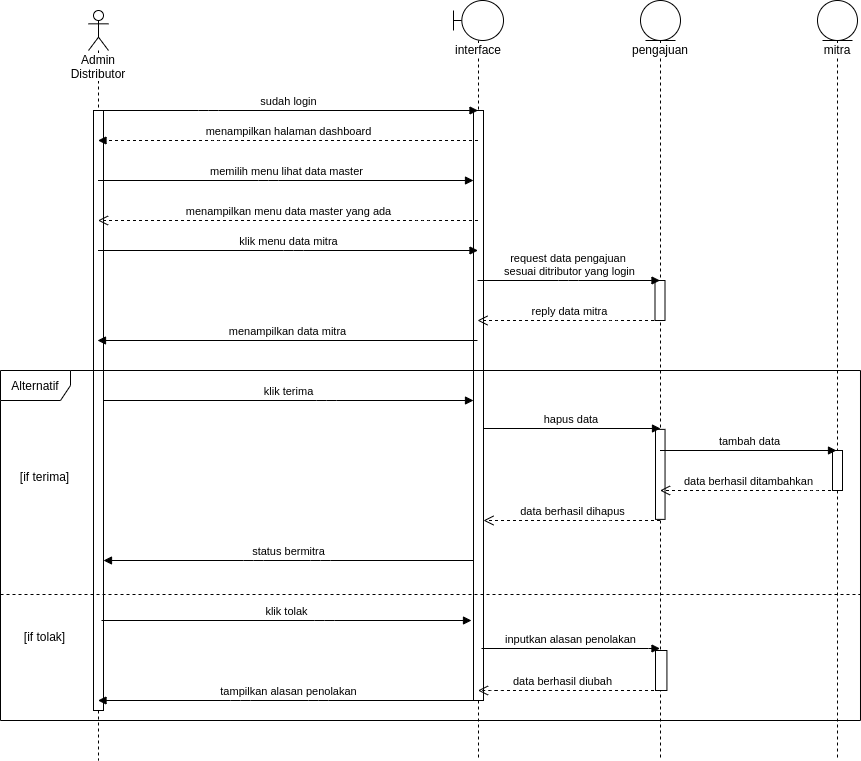

The diagram above was exported from draw.io. Its source (the exported page's mxGraphModel, read from the mxfile embedded in the PNG):
<mxGraphModel dx="2657" dy="745" grid="1" gridSize="10" guides="1" tooltips="1" connect="1" arrows="1" fold="1" page="1" pageScale="1" pageWidth="850" pageHeight="1100" math="0" shadow="0">
  <root>
    <mxCell id="Nj8e-OuaM97C3b0dQL4M-0" />
    <mxCell id="Nj8e-OuaM97C3b0dQL4M-1" parent="Nj8e-OuaM97C3b0dQL4M-0" />
    <mxCell id="Q9UnZOe72p6C8cTUX6aN-0" value="Admin Distributor" style="shape=umlLifeline;participant=umlActor;perimeter=lifelinePerimeter;whiteSpace=wrap;html=1;container=1;collapsible=0;recursiveResize=0;verticalAlign=top;spacingTop=36;labelBackgroundColor=#ffffff;outlineConnect=0;strokeWidth=1;" parent="Nj8e-OuaM97C3b0dQL4M-1" vertex="1">
      <mxGeometry x="58" y="50" width="20" height="750" as="geometry" />
    </mxCell>
    <mxCell id="Q9UnZOe72p6C8cTUX6aN-1" value="" style="html=1;points=[];perimeter=orthogonalPerimeter;strokeWidth=1;" parent="Q9UnZOe72p6C8cTUX6aN-0" vertex="1">
      <mxGeometry x="5" y="100" width="10" height="600" as="geometry" />
    </mxCell>
    <mxCell id="Q9UnZOe72p6C8cTUX6aN-2" value="interface" style="shape=umlLifeline;participant=umlBoundary;perimeter=lifelinePerimeter;whiteSpace=wrap;html=1;container=1;collapsible=0;recursiveResize=0;verticalAlign=top;spacingTop=36;labelBackgroundColor=#ffffff;outlineConnect=0;strokeWidth=1;" parent="Nj8e-OuaM97C3b0dQL4M-1" vertex="1">
      <mxGeometry x="423" y="40" width="50" height="760" as="geometry" />
    </mxCell>
    <mxCell id="Q9UnZOe72p6C8cTUX6aN-3" value="" style="html=1;points=[];perimeter=orthogonalPerimeter;strokeWidth=1;" parent="Q9UnZOe72p6C8cTUX6aN-2" vertex="1">
      <mxGeometry x="20" y="110" width="10" height="590" as="geometry" />
    </mxCell>
    <mxCell id="Q9UnZOe72p6C8cTUX6aN-4" value="pengajuan" style="shape=umlLifeline;participant=umlEntity;perimeter=lifelinePerimeter;whiteSpace=wrap;html=1;container=1;collapsible=0;recursiveResize=0;verticalAlign=top;spacingTop=36;labelBackgroundColor=#ffffff;outlineConnect=0;strokeWidth=1;size=40;" parent="Nj8e-OuaM97C3b0dQL4M-1" vertex="1">
      <mxGeometry x="610" y="40" width="40" height="760" as="geometry" />
    </mxCell>
    <mxCell id="Q9UnZOe72p6C8cTUX6aN-5" value="" style="html=1;points=[];perimeter=orthogonalPerimeter;strokeWidth=1;" parent="Q9UnZOe72p6C8cTUX6aN-4" vertex="1">
      <mxGeometry x="14.5" y="280" width="10" height="40" as="geometry" />
    </mxCell>
    <mxCell id="Q9UnZOe72p6C8cTUX6aN-6" value="memilih menu lihat data master" style="html=1;verticalAlign=bottom;startArrow=none;endArrow=block;startSize=8;startFill=0;" parent="Nj8e-OuaM97C3b0dQL4M-1" source="Q9UnZOe72p6C8cTUX6aN-0" target="Q9UnZOe72p6C8cTUX6aN-3" edge="1">
      <mxGeometry relative="1" as="geometry">
        <mxPoint x="238" y="220" as="sourcePoint" />
        <Array as="points">
          <mxPoint x="238" y="220" />
        </Array>
      </mxGeometry>
    </mxCell>
    <mxCell id="Q9UnZOe72p6C8cTUX6aN-7" value="request data pengajuan &lt;br&gt;sesuai ditributor yang login" style="html=1;verticalAlign=bottom;startArrow=none;endArrow=block;startSize=8;startFill=0;" parent="Nj8e-OuaM97C3b0dQL4M-1" target="Q9UnZOe72p6C8cTUX6aN-4" edge="1">
      <mxGeometry x="0.0065" relative="1" as="geometry">
        <mxPoint x="447" y="320" as="sourcePoint" />
        <Array as="points">
          <mxPoint x="538" y="320" />
        </Array>
        <mxPoint x="677.5" y="320" as="targetPoint" />
        <mxPoint as="offset" />
      </mxGeometry>
    </mxCell>
    <mxCell id="Q9UnZOe72p6C8cTUX6aN-8" value="reply data mitra" style="html=1;verticalAlign=bottom;endArrow=open;dashed=1;endSize=8;" parent="Nj8e-OuaM97C3b0dQL4M-1" source="Q9UnZOe72p6C8cTUX6aN-4" edge="1">
      <mxGeometry relative="1" as="geometry">
        <mxPoint x="677.5" y="360" as="sourcePoint" />
        <mxPoint x="447" y="360" as="targetPoint" />
        <Array as="points">
          <mxPoint x="578" y="360" />
        </Array>
      </mxGeometry>
    </mxCell>
    <mxCell id="Q9UnZOe72p6C8cTUX6aN-9" value="menampilkan halaman dashboard" style="html=1;verticalAlign=bottom;endArrow=block;dashed=1;" parent="Nj8e-OuaM97C3b0dQL4M-1" source="Q9UnZOe72p6C8cTUX6aN-2" target="Q9UnZOe72p6C8cTUX6aN-0" edge="1">
      <mxGeometry width="80" relative="1" as="geometry">
        <mxPoint x="298" y="140" as="sourcePoint" />
        <mxPoint x="378" y="140" as="targetPoint" />
        <Array as="points">
          <mxPoint x="188" y="180" />
        </Array>
      </mxGeometry>
    </mxCell>
    <mxCell id="Q9UnZOe72p6C8cTUX6aN-10" value="menampilkan data mitra" style="html=1;verticalAlign=bottom;endArrow=block;" parent="Nj8e-OuaM97C3b0dQL4M-1" edge="1">
      <mxGeometry width="80" relative="1" as="geometry">
        <mxPoint x="447" y="380" as="sourcePoint" />
        <mxPoint x="67" y="380" as="targetPoint" />
        <Array as="points">
          <mxPoint x="188.5" y="380" />
        </Array>
      </mxGeometry>
    </mxCell>
    <mxCell id="Q9UnZOe72p6C8cTUX6aN-11" value="sudah login" style="html=1;verticalAlign=bottom;startArrow=none;startFill=0;endArrow=block;startSize=8;" parent="Nj8e-OuaM97C3b0dQL4M-1" source="Q9UnZOe72p6C8cTUX6aN-0" target="Q9UnZOe72p6C8cTUX6aN-2" edge="1">
      <mxGeometry width="60" relative="1" as="geometry">
        <mxPoint x="78" y="150" as="sourcePoint" />
        <mxPoint x="138" y="150" as="targetPoint" />
        <Array as="points">
          <mxPoint x="178" y="150" />
        </Array>
      </mxGeometry>
    </mxCell>
    <mxCell id="Q9UnZOe72p6C8cTUX6aN-12" value="menampilkan menu data master yang ada" style="html=1;verticalAlign=bottom;endArrow=open;dashed=1;endSize=8;" parent="Nj8e-OuaM97C3b0dQL4M-1" source="Q9UnZOe72p6C8cTUX6aN-2" target="Q9UnZOe72p6C8cTUX6aN-0" edge="1">
      <mxGeometry relative="1" as="geometry">
        <mxPoint x="373" y="370" as="sourcePoint" />
        <mxPoint x="293" y="370" as="targetPoint" />
        <Array as="points">
          <mxPoint x="393" y="260" />
        </Array>
      </mxGeometry>
    </mxCell>
    <mxCell id="Q9UnZOe72p6C8cTUX6aN-13" value="klik menu data mitra" style="html=1;verticalAlign=bottom;endArrow=block;" parent="Nj8e-OuaM97C3b0dQL4M-1" source="Q9UnZOe72p6C8cTUX6aN-0" target="Q9UnZOe72p6C8cTUX6aN-2" edge="1">
      <mxGeometry width="80" relative="1" as="geometry">
        <mxPoint x="203" y="410" as="sourcePoint" />
        <mxPoint x="283" y="410" as="targetPoint" />
        <Array as="points">
          <mxPoint x="263" y="290" />
        </Array>
      </mxGeometry>
    </mxCell>
    <mxCell id="hTS9d-Br11MnLOt9fd9c-0" value="" style="group" parent="Nj8e-OuaM97C3b0dQL4M-1" vertex="1" connectable="0">
      <mxGeometry x="-30" y="410" width="860" height="350" as="geometry" />
    </mxCell>
    <mxCell id="hTS9d-Br11MnLOt9fd9c-1" value="Alternatif" style="shape=umlFrame;whiteSpace=wrap;html=1;strokeWidth=1;width=70;height=30;" parent="hTS9d-Br11MnLOt9fd9c-0" vertex="1">
      <mxGeometry width="859.9903504145956" height="350" as="geometry" />
    </mxCell>
    <mxCell id="hTS9d-Br11MnLOt9fd9c-2" value="[if terima]" style="text;html=1;align=center;verticalAlign=middle;resizable=0;points=[];autosize=1;" parent="hTS9d-Br11MnLOt9fd9c-0" vertex="1">
      <mxGeometry x="14.322350153537181" y="95.86956521739133" width="60" height="20" as="geometry" />
    </mxCell>
    <mxCell id="hTS9d-Br11MnLOt9fd9c-3" value="[if tolak]" style="text;html=1;align=center;verticalAlign=middle;resizable=0;points=[];autosize=1;" parent="hTS9d-Br11MnLOt9fd9c-0" vertex="1">
      <mxGeometry x="14.322350153537181" y="256.4145652173912" width="60" height="20" as="geometry" />
    </mxCell>
    <mxCell id="9rthkj2CX38o-HuyLWYQ-1" value="" style="html=1;points=[];perimeter=orthogonalPerimeter;strokeWidth=1;" parent="hTS9d-Br11MnLOt9fd9c-0" vertex="1">
      <mxGeometry x="655.0031067961165" y="58.87" width="9.543495145631068" height="90" as="geometry" />
    </mxCell>
    <mxCell id="f_YuH5gytfE8xItm2qad-0" value="" style="line;strokeWidth=1;fillColor=none;align=left;verticalAlign=middle;spacingTop=-1;spacingLeft=3;spacingRight=3;rotatable=0;labelPosition=right;points=[];portConstraint=eastwest;dashed=1;" parent="hTS9d-Br11MnLOt9fd9c-0" vertex="1">
      <mxGeometry y="220" width="860" height="8" as="geometry" />
    </mxCell>
    <mxCell id="9rthkj2CX38o-HuyLWYQ-5" value="mitra" style="shape=umlLifeline;participant=umlEntity;perimeter=lifelinePerimeter;whiteSpace=wrap;html=1;container=1;collapsible=0;recursiveResize=0;verticalAlign=top;spacingTop=36;labelBackgroundColor=#ffffff;outlineConnect=0;strokeWidth=1;size=40;" parent="Nj8e-OuaM97C3b0dQL4M-1" vertex="1">
      <mxGeometry x="787" y="40" width="40" height="760" as="geometry" />
    </mxCell>
    <mxCell id="9rthkj2CX38o-HuyLWYQ-2" value="hapus data&amp;nbsp;" style="html=1;verticalAlign=bottom;startArrow=none;endArrow=block;startSize=8;startFill=0;" parent="Nj8e-OuaM97C3b0dQL4M-1" source="Q9UnZOe72p6C8cTUX6aN-3" target="Q9UnZOe72p6C8cTUX6aN-4" edge="1">
      <mxGeometry relative="1" as="geometry">
        <mxPoint x="449.9999999999998" y="468" as="sourcePoint" />
        <Array as="points">
          <mxPoint x="630" y="468" />
        </Array>
        <mxPoint x="829.5" y="468" as="targetPoint" />
      </mxGeometry>
    </mxCell>
    <mxCell id="9rthkj2CX38o-HuyLWYQ-3" value="data berhasil dihapus" style="html=1;verticalAlign=bottom;endArrow=open;dashed=1;endSize=8;" parent="Nj8e-OuaM97C3b0dQL4M-1" source="Q9UnZOe72p6C8cTUX6aN-4" target="Q9UnZOe72p6C8cTUX6aN-3" edge="1">
      <mxGeometry relative="1" as="geometry">
        <mxPoint x="829.5" y="508" as="sourcePoint" />
        <mxPoint x="449.9999999999998" y="508" as="targetPoint" />
        <Array as="points">
          <mxPoint x="570" y="560" />
        </Array>
      </mxGeometry>
    </mxCell>
    <mxCell id="9rthkj2CX38o-HuyLWYQ-6" value="" style="html=1;points=[];perimeter=orthogonalPerimeter;strokeWidth=1;" parent="Nj8e-OuaM97C3b0dQL4M-1" vertex="1">
      <mxGeometry x="802" y="490" width="10" height="40" as="geometry" />
    </mxCell>
    <mxCell id="9rthkj2CX38o-HuyLWYQ-7" value="tambah data" style="html=1;verticalAlign=bottom;startArrow=none;endArrow=block;startSize=8;startFill=0;" parent="Nj8e-OuaM97C3b0dQL4M-1" source="Q9UnZOe72p6C8cTUX6aN-4" target="9rthkj2CX38o-HuyLWYQ-5" edge="1">
      <mxGeometry relative="1" as="geometry">
        <mxPoint x="320" y="478" as="sourcePoint" />
        <Array as="points">
          <mxPoint x="806" y="490" />
        </Array>
        <mxPoint x="639.5" y="478" as="targetPoint" />
      </mxGeometry>
    </mxCell>
    <mxCell id="9rthkj2CX38o-HuyLWYQ-8" value="data berhasil ditambahkan" style="html=1;verticalAlign=bottom;endArrow=open;dashed=1;endSize=8;" parent="Nj8e-OuaM97C3b0dQL4M-1" source="9rthkj2CX38o-HuyLWYQ-5" target="Q9UnZOe72p6C8cTUX6aN-4" edge="1">
      <mxGeometry relative="1" as="geometry">
        <mxPoint x="639.5" y="570" as="sourcePoint" />
        <mxPoint x="320" y="570" as="targetPoint" />
        <Array as="points">
          <mxPoint x="777" y="530" />
          <mxPoint x="697" y="530" />
        </Array>
      </mxGeometry>
    </mxCell>
    <mxCell id="9rthkj2CX38o-HuyLWYQ-0" value="klik terima" style="html=1;verticalAlign=bottom;endArrow=block;" parent="Nj8e-OuaM97C3b0dQL4M-1" source="Q9UnZOe72p6C8cTUX6aN-1" target="Q9UnZOe72p6C8cTUX6aN-3" edge="1">
      <mxGeometry width="80" relative="1" as="geometry">
        <mxPoint x="84.28951865249329" y="440" as="sourcePoint" />
        <mxPoint x="507.1607376667182" y="440" as="targetPoint" />
        <Array as="points">
          <mxPoint x="295.9422782450456" y="440" />
        </Array>
      </mxGeometry>
    </mxCell>
    <mxCell id="9rthkj2CX38o-HuyLWYQ-4" value="status bermitra" style="html=1;verticalAlign=bottom;endArrow=block;" parent="Nj8e-OuaM97C3b0dQL4M-1" source="Q9UnZOe72p6C8cTUX6aN-3" target="Q9UnZOe72p6C8cTUX6aN-1" edge="1">
      <mxGeometry width="80" relative="1" as="geometry">
        <mxPoint x="507.1607376667182" y="540" as="sourcePoint" />
        <mxPoint x="70" y="400" as="targetPoint" />
        <Array as="points">
          <mxPoint x="290" y="600" />
          <mxPoint x="223" y="600" />
        </Array>
      </mxGeometry>
    </mxCell>
    <mxCell id="f_YuH5gytfE8xItm2qad-1" value="" style="html=1;points=[];perimeter=orthogonalPerimeter;strokeWidth=1;" parent="Nj8e-OuaM97C3b0dQL4M-1" vertex="1">
      <mxGeometry x="625" y="690" width="11.43" height="40" as="geometry" />
    </mxCell>
    <mxCell id="f_YuH5gytfE8xItm2qad-2" value="inputkan alasan penolakan" style="html=1;verticalAlign=bottom;startArrow=none;endArrow=block;startSize=8;startFill=0;" parent="Nj8e-OuaM97C3b0dQL4M-1" target="Q9UnZOe72p6C8cTUX6aN-4" edge="1">
      <mxGeometry relative="1" as="geometry">
        <mxPoint x="451" y="688" as="sourcePoint" />
        <Array as="points">
          <mxPoint x="628" y="688" />
        </Array>
        <mxPoint x="770.5" y="688" as="targetPoint" />
      </mxGeometry>
    </mxCell>
    <mxCell id="f_YuH5gytfE8xItm2qad-4" value="klik tolak" style="html=1;verticalAlign=bottom;endArrow=block;" parent="Nj8e-OuaM97C3b0dQL4M-1" edge="1">
      <mxGeometry width="80" relative="1" as="geometry">
        <mxPoint x="71" y="660" as="sourcePoint" />
        <mxPoint x="441" y="660" as="targetPoint" />
        <Array as="points">
          <mxPoint x="293.9422782450456" y="660" />
        </Array>
      </mxGeometry>
    </mxCell>
    <mxCell id="f_YuH5gytfE8xItm2qad-5" value="tampilkan alasan penolakan" style="html=1;verticalAlign=bottom;endArrow=block;" parent="Nj8e-OuaM97C3b0dQL4M-1" source="Q9UnZOe72p6C8cTUX6aN-2" target="Q9UnZOe72p6C8cTUX6aN-0" edge="1">
      <mxGeometry width="80" relative="1" as="geometry">
        <mxPoint x="441" y="820" as="sourcePoint" />
        <mxPoint x="71" y="820" as="targetPoint" />
        <Array as="points">
          <mxPoint x="288" y="740" />
          <mxPoint x="210" y="740" />
        </Array>
      </mxGeometry>
    </mxCell>
    <mxCell id="f_YuH5gytfE8xItm2qad-3" value="data berhasil diubah" style="html=1;verticalAlign=bottom;endArrow=open;dashed=1;endSize=8;" parent="Nj8e-OuaM97C3b0dQL4M-1" source="Q9UnZOe72p6C8cTUX6aN-4" target="Q9UnZOe72p6C8cTUX6aN-2" edge="1">
      <mxGeometry relative="1" as="geometry">
        <mxPoint x="638.378640776699" y="730" as="sourcePoint" />
        <mxPoint x="371.6116504854369" y="730" as="targetPoint" />
        <Array as="points">
          <mxPoint x="462.62135922330094" y="730" />
          <mxPoint x="469.3009708737864" y="730" />
        </Array>
      </mxGeometry>
    </mxCell>
  </root>
</mxGraphModel>